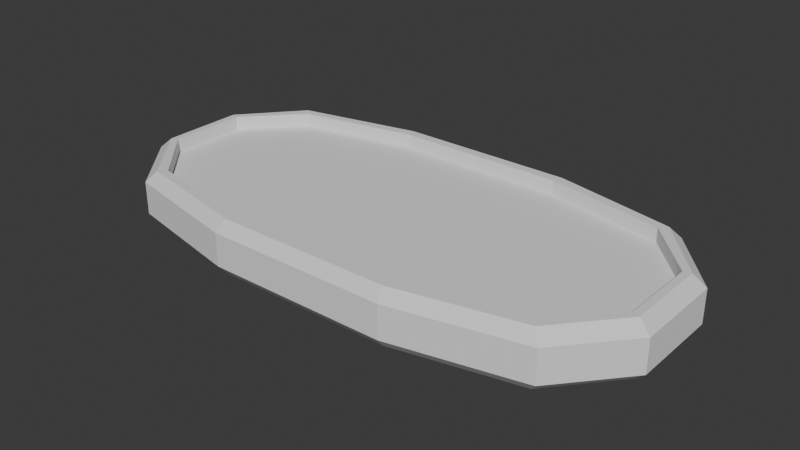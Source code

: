 # Source: TutorialCard.blend  (saved by Blender 4.4.32; exported with 4.5.12 LTS)
import bpy
from mathutils import Matrix  # noqa: F401  (used for matrix-valued properties, if any)

bpy.ops.wm.read_factory_settings(use_empty=True)
scene = bpy.context.scene
scene.name = 'Scene'

# ---- collections
col_collection = bpy.data.collections.new('Collection'); scene.collection.children.link(col_collection)

# ---- world
world_world = bpy.data.worlds.new('World'); scene.world = world_world
world_world.use_nodes = True; world_world.node_tree.nodes.clear()
_N = world_world.node_tree.nodes; _L = world_world.node_tree.links
n0 = _N.new('ShaderNodeOutputWorld'); n0.name = 'World Output'; n0.location = (300, 300)
n1 = _N.new('ShaderNodeBackground'); n1.name = 'Background'; n1.location = (10, 300)
n1.inputs[0].default_value = (0.05088, 0.05088, 0.05088, 1.0)
_L.new(n1.outputs[0], n0.inputs[0])
n0.is_active_output = True
world_world.color = (0.05088, 0.05088, 0.05088)
world_world.sun_shadow_jitter_overblur = 0.0

# ---- meshes
me_cube_001 = bpy.data.meshes.new('Cube.001')
me_cube_001.from_pydata([(-0.1859, -0.08586, -0.025), (-0.1859, -0.08586, 0.025), (-0.1859, 0.08586, -0.025), (-0.1859, 0.08586, 0.025), (0.1859, -0.08586, -0.025), (0.1859, -0.08586, 0.025), (0.1859, 0.08586, -0.025), (0.1859, 0.08586, 0.025), (-0.1859, -0.08586, 0.0125), (-0.1859, 0.08586, 0.0125), (0.1859, 0.08586, 0.0125), (0.1859, -0.08586, 0.0125), (-0.1859, 0.08586, -0.0125), (-0.1859, -0.08586, -0.0125), (0.1859, 0.08586, -0.0125), (0.1859, -0.08586, -0.0125), (-0.07744, 0.1073, 0.025), (0.07744, 0.1073, 0.025), (0.07744, -0.1073, 0.025), (-0.07744, -0.1073, 0.025), (-0.07744, 0.1073, 0.0125), (0.07744, 0.1073, 0.0125), (0.07744, -0.1073, 0.0125), (-0.07744, -0.1073, 0.0125), (0.07744, 0.1073, -0.025), (-0.07744, 0.1073, -0.025), (-0.07744, -0.1073, -0.025), (0.07744, -0.1073, -0.025), (0.07744, 0.1073, -0.0125), (-0.07744, 0.1073, -0.0125), (-0.07744, -0.1073, -0.0125), (0.07744, -0.1073, -0.0125), (-0.2323, -0.03577, 0.025), (-0.2323, 0.03577, 0.025), (0.2323, 0.03577, 0.025), (0.2323, -0.03577, 0.025), (-0.2323, -0.03577, 0.0125), (-0.2323, 0.03577, 0.0125), (0.2323, 0.03577, 0.0125), (0.2323, -0.03577, 0.0125), (-0.2323, 0.03577, -0.025), (-0.2323, -0.03577, -0.025), (0.2323, -0.03577, -0.025), (0.2323, 0.03577, -0.025), (-0.2323, 0.03577, -0.0125), (-0.2323, -0.03577, -0.0125), (0.2323, -0.03577, -0.0125), (0.2323, 0.03577, -0.0125), (-0.07744, 0.03577, -0.0125), (-0.07744, -0.03577, -0.0125), (0.07744, 0.03577, -0.0125), (0.07744, -0.03577, -0.0125), (0.07744, 0.03577, 0.0125), (0.07744, -0.03577, 0.0125), (-0.07744, 0.03577, 0.0125), (-0.07744, -0.03577, 0.0125), (-0.1924, -0.09235, 0.025), (-0.2, -0.1, 0.015), (-0.1924, 0.09235, 0.025), (-0.2, 0.1, 0.015), (0.1924, 0.09235, 0.025), (0.2, 0.1, 0.015), (0.1924, -0.09235, 0.025), (0.2, -0.1, 0.015), (-0.1924, 0.09235, -0.025), (-0.2, 0.1, -0.015), (-0.1924, -0.09235, -0.025), (-0.2, -0.1, -0.015), (0.1924, 0.09235, -0.025), (0.2, 0.1, -0.015), (0.1924, -0.09235, -0.025), (0.2, -0.1, -0.015), (0.08042, 0.1163, -0.025), (0.08333, 0.125, -0.015), (-0.08333, 0.125, -0.015), (-0.08042, 0.1163, -0.025), (-0.08042, 0.1163, 0.025), (-0.08333, 0.125, 0.015), (0.08333, 0.125, 0.015), (0.08042, 0.1163, 0.025), (-0.08042, -0.1163, -0.025), (-0.08333, -0.125, -0.015), (0.08333, -0.125, -0.015), (0.08042, -0.1163, -0.025), (0.08042, -0.1163, 0.025), (0.08333, -0.125, 0.015), (-0.08333, -0.125, 0.015), (-0.08042, -0.1163, 0.025), (-0.239, 0.03801, -0.025), (-0.25, 0.04167, -0.015), (-0.25, -0.04167, -0.015), (-0.239, -0.03801, -0.025), (-0.239, -0.03801, 0.025), (-0.25, -0.04167, 0.015), (-0.25, 0.04167, 0.015), (-0.239, 0.03801, 0.025), (0.239, -0.03801, -0.025), (0.25, -0.04167, -0.015), (0.25, 0.04167, -0.015), (0.239, 0.03801, -0.025), (0.239, 0.03801, 0.025), (0.25, 0.04167, 0.015), (0.25, -0.04167, 0.015), (0.239, -0.03801, 0.025)], [], [(3, 16, 76, 58), (7, 34, 100, 60), (5, 18, 84, 62), (19, 1, 56, 87), (26, 0, 13, 30), (34, 7, 10, 38), (89, 94, 59, 65), (73, 78, 61, 69), (97, 102, 63, 71), (1, 32, 92, 56), (55, 36, 8, 23), (32, 1, 8, 36), (18, 5, 11, 22), (16, 3, 9, 20), (0, 26, 80, 66), (2, 40, 88, 64), (6, 24, 72, 68), (4, 42, 96, 70), (51, 46, 15, 31), (24, 6, 14, 28), (42, 4, 15, 46), (40, 2, 12, 44), (2, 25, 29, 12), (25, 24, 28, 29), (45, 49, 30, 13), (49, 51, 31, 30), (43, 6, 68, 99), (18, 19, 87, 84), (27, 4, 70, 83), (16, 17, 79, 76), (7, 17, 21, 10), (17, 16, 20, 21), (1, 19, 23, 8), (19, 18, 22, 23), (39, 53, 22, 11), (53, 55, 23, 22), (71, 63, 85, 82), (90, 93, 94, 89), (65, 59, 77, 74), (82, 85, 86, 81), (4, 27, 31, 15), (27, 26, 30, 31), (25, 2, 64, 75), (26, 27, 83, 80), (17, 7, 60, 79), (24, 25, 75, 72), (21, 20, 54, 52), (52, 54, 55, 53), (10, 21, 52, 38), (38, 52, 53, 39), (29, 28, 50, 48), (48, 50, 51, 49), (12, 29, 48, 44), (44, 48, 49, 45), (0, 41, 45, 13), (41, 40, 44, 45), (6, 43, 47, 14), (43, 42, 46, 47), (28, 14, 47, 50), (50, 47, 46, 51), (74, 77, 78, 73), (34, 35, 103, 100), (41, 0, 66, 91), (32, 33, 95, 92), (3, 33, 37, 9), (33, 32, 36, 37), (20, 9, 37, 54), (54, 37, 36, 55), (69, 61, 101, 98), (33, 3, 58, 95), (98, 101, 102, 97), (5, 35, 39, 11), (35, 34, 38, 39), (35, 5, 62, 103), (42, 43, 99, 96), (81, 86, 57, 67), (40, 41, 91, 88), (91, 66, 67, 90), (95, 58, 59, 94), (75, 64, 65, 74), (79, 60, 61, 78), (99, 68, 69, 98), (103, 62, 63, 102), (83, 70, 71, 82), (87, 56, 57, 86), (68, 72, 73, 69), (72, 75, 74, 73), (58, 76, 77, 59), (76, 79, 78, 77), (66, 80, 81, 67), (80, 83, 82, 81), (62, 84, 85, 63), (84, 87, 86, 85), (64, 88, 89, 65), (88, 91, 90, 89), (56, 92, 93, 57), (92, 95, 94, 93), (70, 96, 97, 71), (96, 99, 98, 97), (60, 100, 101, 61), (100, 103, 102, 101), (67, 57, 93, 90)])
_uv = me_cube_001.uv_layers.new(name='UVMap')
_uv.uv.foreach_set('vector', [0.8662, 0.5177, 0.7887, 0.5177, 0.7902, 0.5087, 0.8702, 0.5096, 0.6338, 0.5177, 0.6338, 0.5892, 0.6305, 0.587, 0.6298, 0.5096, 0.6338, 0.7323, 0.7113, 0.7323, 0.7098, 0.7413, 0.6298, 0.7404, 0.7887, 0.7323, 0.8662, 0.7323, 0.8702, 0.7404, 0.7902, 0.7413, 0.2113, 0.7323, 0.1338, 0.7323, 0.1338, 0.7323, 0.2113, 0.7323, 0.6338, 0.5892, 0.6338, 0.5177, 0.6338, 0.5177, 0.6338, 0.5892, 0.425, 0.1667, 0.575, 0.1667, 0.575, 0.25, 0.425, 0.25, 0.425, 0.4167, 0.575, 0.4167, 0.575, 0.5, 0.425, 0.5, 0.425, 0.6667, 0.575, 0.6667, 0.575, 0.75, 0.425, 0.75, 0.8662, 0.7323, 0.8662, 0.6608, 0.8695, 0.663, 0.8702, 0.7404, 0.7887, 0.6608, 0.8662, 0.6608, 0.8662, 0.7323, 0.7887, 0.7323, 0.8662, 0.6608, 0.8662, 0.7323, 0.8662, 0.7323, 0.8662, 0.6608, 0.7113, 0.7323, 0.6338, 0.7323, 0.6338, 0.7323, 0.7113, 0.7323, 0.7887, 0.5177, 0.8662, 0.5177, 0.8662, 0.5177, 0.7887, 0.5177, 0.1338, 0.7323, 0.2113, 0.7323, 0.2098, 0.7413, 0.1298, 0.7404, 0.1338, 0.5177, 0.1338, 0.5892, 0.1305, 0.587, 0.1298, 0.5096, 0.3662, 0.5177, 0.2887, 0.5177, 0.2902, 0.5087, 0.3702, 0.5096, 0.3662, 0.7323, 0.3662, 0.6608, 0.3695, 0.663, 0.3702, 0.7404, 0.2887, 0.6608, 0.3662, 0.6608, 0.3662, 0.7323, 0.2887, 0.7323, 0.2887, 0.5177, 0.3662, 0.5177, 0.3662, 0.5177, 0.2887, 0.5177, 0.3662, 0.6608, 0.3662, 0.7323, 0.3662, 0.7323, 0.3662, 0.6608, 0.1338, 0.5892, 0.1338, 0.5177, 0.1338, 0.5177, 0.1338, 0.5892, 0.1338, 0.5177, 0.2113, 0.5177, 0.2113, 0.5177, 0.1338, 0.5177, 0.2113, 0.5177, 0.2887, 0.5177, 0.2887, 0.5177, 0.2113, 0.5177, 0.1338, 0.6608, 0.2113, 0.6608, 0.2113, 0.7323, 0.1338, 0.7323, 0.2113, 0.6608, 0.2887, 0.6608, 0.2887, 0.7323, 0.2113, 0.7323, 0.3662, 0.5892, 0.3662, 0.5177, 0.3702, 0.5096, 0.3695, 0.587, 0.7113, 0.7323, 0.7887, 0.7323, 0.7902, 0.7413, 0.7098, 0.7413, 0.2887, 0.7323, 0.3662, 0.7323, 0.3702, 0.7404, 0.2902, 0.7413, 0.7887, 0.5177, 0.7113, 0.5177, 0.7098, 0.5087, 0.7902, 0.5087, 0.6338, 0.5177, 0.7113, 0.5177, 0.7113, 0.5177, 0.6338, 0.5177, 0.7113, 0.5177, 0.7887, 0.5177, 0.7887, 0.5177, 0.7113, 0.5177, 0.8662, 0.7323, 0.7887, 0.7323, 0.7887, 0.7323, 0.8662, 0.7323, 0.7887, 0.7323, 0.7113, 0.7323, 0.7113, 0.7323, 0.7887, 0.7323, 0.6338, 0.6608, 0.7113, 0.6608, 0.7113, 0.7323, 0.6338, 0.7323, 0.7113, 0.6608, 0.7887, 0.6608, 0.7887, 0.7323, 0.7113, 0.7323, 0.425, 0.75, 0.575, 0.75, 0.575, 0.8333, 0.425, 0.8333, 0.425, 0.08333, 0.575, 0.08333, 0.575, 0.1667, 0.425, 0.1667, 0.425, 0.25, 0.575, 0.25, 0.575, 0.3333, 0.425, 0.3333, 0.425, 0.8333, 0.575, 0.8333, 0.575, 0.9167, 0.425, 0.9167, 0.3662, 0.7323, 0.2887, 0.7323, 0.2887, 0.7323, 0.3662, 0.7323, 0.2887, 0.7323, 0.2113, 0.7323, 0.2113, 0.7323, 0.2887, 0.7323, 0.2113, 0.5177, 0.1338, 0.5177, 0.1298, 0.5096, 0.2098, 0.5087, 0.2113, 0.7323, 0.2887, 0.7323, 0.2902, 0.7413, 0.2098, 0.7413, 0.7113, 0.5177, 0.6338, 0.5177, 0.6298, 0.5096, 0.7098, 0.5087, 0.2887, 0.5177, 0.2113, 0.5177, 0.2098, 0.5087, 0.2902, 0.5087, 0.7113, 0.5177, 0.7887, 0.5177, 0.7887, 0.5892, 0.7113, 0.5892, 0.7113, 0.5892, 0.7887, 0.5892, 0.7887, 0.6608, 0.7113, 0.6608, 0.6338, 0.5177, 0.7113, 0.5177, 0.7113, 0.5892, 0.6338, 0.5892, 0.6338, 0.5892, 0.7113, 0.5892, 0.7113, 0.6608, 0.6338, 0.6608, 0.2113, 0.5177, 0.2887, 0.5177, 0.2887, 0.5892, 0.2113, 0.5892, 0.2113, 0.5892, 0.2887, 0.5892, 0.2887, 0.6608, 0.2113, 0.6608, 0.1338, 0.5177, 0.2113, 0.5177, 0.2113, 0.5892, 0.1338, 0.5892, 0.1338, 0.5892, 0.2113, 0.5892, 0.2113, 0.6608, 0.1338, 0.6608, 0.1338, 0.7323, 0.1338, 0.6608, 0.1338, 0.6608, 0.1338, 0.7323, 0.1338, 0.6608, 0.1338, 0.5892, 0.1338, 0.5892, 0.1338, 0.6608, 0.3662, 0.5177, 0.3662, 0.5892, 0.3662, 0.5892, 0.3662, 0.5177, 0.3662, 0.5892, 0.3662, 0.6608, 0.3662, 0.6608, 0.3662, 0.5892, 0.2887, 0.5177, 0.3662, 0.5177, 0.3662, 0.5892, 0.2887, 0.5892, 0.2887, 0.5892, 0.3662, 0.5892, 0.3662, 0.6608, 0.2887, 0.6608, 0.425, 0.3333, 0.575, 0.3333, 0.575, 0.4167, 0.425, 0.4167, 0.6338, 0.5892, 0.6338, 0.6608, 0.6305, 0.663, 0.6305, 0.587, 0.1338, 0.6608, 0.1338, 0.7323, 0.1298, 0.7404, 0.1305, 0.663, 0.8662, 0.6608, 0.8662, 0.5892, 0.8695, 0.587, 0.8695, 0.663, 0.8662, 0.5177, 0.8662, 0.5892, 0.8662, 0.5892, 0.8662, 0.5177, 0.8662, 0.5892, 0.8662, 0.6608, 0.8662, 0.6608, 0.8662, 0.5892, 0.7887, 0.5177, 0.8662, 0.5177, 0.8662, 0.5892, 0.7887, 0.5892, 0.7887, 0.5892, 0.8662, 0.5892, 0.8662, 0.6608, 0.7887, 0.6608, 0.425, 0.5, 0.575, 0.5, 0.575, 0.5833, 0.425, 0.5833, 0.8662, 0.5892, 0.8662, 0.5177, 0.8702, 0.5096, 0.8695, 0.587, 0.425, 0.5833, 0.575, 0.5833, 0.575, 0.6667, 0.425, 0.6667, 0.6338, 0.7323, 0.6338, 0.6608, 0.6338, 0.6608, 0.6338, 0.7323, 0.6338, 0.6608, 0.6338, 0.5892, 0.6338, 0.5892, 0.6338, 0.6608, 0.6338, 0.6608, 0.6338, 0.7323, 0.6298, 0.7404, 0.6305, 0.663, 0.3662, 0.6608, 0.3662, 0.5892, 0.3695, 0.587, 0.3695, 0.663, 0.425, 0.9167, 0.575, 0.9167, 0.575, 1.0, 0.425, 1.0, 0.1338, 0.5892, 0.1338, 0.6608, 0.1305, 0.663, 0.1305, 0.587, 0.1305, 0.663, 0.1298, 0.7404, 0.125, 0.75, 0.125, 0.6667, 0.625, 0.1714, 0.625, 0.2491, 0.575, 0.25, 0.575, 0.1667, 0.2098, 0.5087, 0.1298, 0.5096, 0.125, 0.5, 0.2083, 0.5, 0.625, 0.4167, 0.625, 0.4959, 0.575, 0.5, 0.575, 0.4167, 0.3695, 0.587, 0.3702, 0.5096, 0.425, 0.5, 0.425, 0.5833, 0.6305, 0.663, 0.6298, 0.7404, 0.575, 0.75, 0.575, 0.6667, 0.2902, 0.7413, 0.3702, 0.7404, 0.375, 0.75, 0.2917, 0.75, 0.625, 0.9167, 0.625, 0.9959, 0.575, 1.0, 0.575, 0.9167, 0.3702, 0.5096, 0.2902, 0.5087, 0.2917, 0.5, 0.375, 0.5, 0.2902, 0.5087, 0.2098, 0.5087, 0.2083, 0.5, 0.2917, 0.5, 0.625, 0.2541, 0.625, 0.3333, 0.575, 0.3333, 0.575, 0.25, 0.625, 0.3348, 0.625, 0.4152, 0.575, 0.4167, 0.575, 0.3333, 0.1298, 0.7404, 0.2098, 0.7413, 0.2083, 0.75, 0.125, 0.75, 0.2098, 0.7413, 0.2902, 0.7413, 0.2917, 0.75, 0.2083, 0.75, 0.625, 0.7541, 0.625, 0.8333, 0.575, 0.8333, 0.575, 0.75, 0.625, 0.8348, 0.625, 0.9152, 0.575, 0.9167, 0.575, 0.8333, 0.1298, 0.5096, 0.1305, 0.587, 0.125, 0.5833, 0.125, 0.5, 0.1305, 0.587, 0.1305, 0.663, 0.125, 0.6667, 0.125, 0.5833, 0.625, 0.0008996, 0.625, 0.0786, 0.575, 0.08333, 0.575, 0.0, 0.625, 0.08699, 0.625, 0.163, 0.575, 0.1667, 0.575, 0.08333, 0.3702, 0.7404, 0.3695, 0.663, 0.425, 0.6667, 0.425, 0.75, 0.3695, 0.663, 0.3695, 0.587, 0.425, 0.5833, 0.425, 0.6667, 0.6298, 0.5096, 0.6305, 0.587, 0.575, 0.5833, 0.575, 0.5, 0.6305, 0.587, 0.6305, 0.663, 0.575, 0.6667, 0.575, 0.5833, 0.425, 0.0, 0.575, 0.0, 0.575, 0.08333, 0.425, 0.08333])
me_cube_001.update()

# ---- objects
ob_tutorialcard = bpy.data.objects.new('TutorialCard', me_cube_001)

# ---- transforms, parenting, visibility, modifiers, constraints
ob_tutorialcard.location = (0.0, 0.0, 0.0)

# ---- collection membership
col_collection.objects.link(ob_tutorialcard)

# ---- scene / render settings (as saved in the file)
scene.frame_start = 1; scene.frame_end = 250; scene.frame_set(1)
scene.render.engine = 'BLENDER_EEVEE_NEXT'
bpy.context.view_layer.update()

# ---- added for rendering (the .blend has no active camera and no usable light): camera, sun
cam_auto = bpy.data.cameras.new('AutoCamera')
cam_auto.lens = 50.0
cam_auto.sensor_width = 36.0
cam_auto.clip_end = 1000.0
ob_auto_camera = bpy.data.objects.new('AutoCamera', cam_auto)
scene.collection.objects.link(ob_auto_camera)
ob_auto_camera.location = (0.519281, -0.623137, 0.415425)
ob_auto_camera.rotation_euler = (1.09748, -7.21219e-08, 0.694738)
scene.camera = ob_auto_camera
light_auto_sun = bpy.data.lights.new('AutoSun', 'SUN')
light_auto_sun.energy = 3.0
light_auto_sun.angle = 0.0523599
ob_auto_sun = bpy.data.objects.new('AutoSun', light_auto_sun)
scene.collection.objects.link(ob_auto_sun)
ob_auto_sun.rotation_euler = (0.872665, 0.174533, 0.523599)
bpy.context.view_layer.update()

